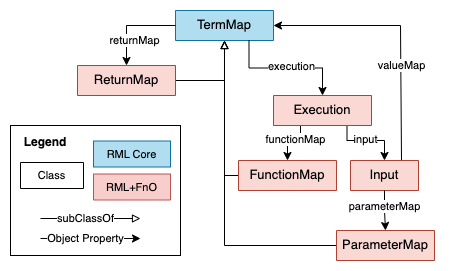

The diagram above was exported from draw.io. Its source (the exported page's mxGraphModel, read from the mxfile embedded in the PNG):
<mxGraphModel dx="1195" dy="643" grid="1" gridSize="10" guides="1" tooltips="1" connect="1" arrows="1" fold="1" page="1" pageScale="1" pageWidth="827" pageHeight="1169" math="0" shadow="0">
  <root>
    <mxCell id="lYXnIA4ZSYI6-IFGcwlS-0" />
    <mxCell id="lYXnIA4ZSYI6-IFGcwlS-1" parent="lYXnIA4ZSYI6-IFGcwlS-0" />
    <mxCell id="2SolIeOlyABbA-FUAn4q-0" value="" style="rounded=0;whiteSpace=wrap;html=1;labelBackgroundColor=none;fontSize=11;fontColor=#000000;strokeColor=none;" vertex="1" parent="lYXnIA4ZSYI6-IFGcwlS-1">
      <mxGeometry x="190" y="130" width="450" height="270" as="geometry" />
    </mxCell>
    <mxCell id="3iqvAPRSY7V6XijXy7tA-20" value="TermMap" style="swimlane;fontStyle=0;align=center;verticalAlign=top;childLayout=stackLayout;horizontal=1;startSize=30;horizontalStack=0;resizeParent=1;resizeLast=0;collapsible=1;marginBottom=0;rounded=0;shadow=0;strokeWidth=1;fillColor=#b1ddf0;strokeColor=#10739e;fontSize=13;" vertex="1" parent="lYXnIA4ZSYI6-IFGcwlS-1">
      <mxGeometry x="365" y="140" width="98" height="30" as="geometry">
        <mxRectangle x="230" y="140" width="160" height="26" as="alternateBounds" />
      </mxGeometry>
    </mxCell>
    <mxCell id="3iqvAPRSY7V6XijXy7tA-27" style="edgeStyle=orthogonalEdgeStyle;rounded=0;orthogonalLoop=1;jettySize=auto;html=1;entryX=0.5;entryY=1;entryDx=0;entryDy=0;fontSize=11;fontColor=#000000;startArrow=none;startFill=0;endArrow=block;endFill=0;exitX=1;exitY=0.5;exitDx=0;exitDy=0;" edge="1" parent="lYXnIA4ZSYI6-IFGcwlS-1" source="3iqvAPRSY7V6XijXy7tA-21" target="3iqvAPRSY7V6XijXy7tA-20">
      <mxGeometry relative="1" as="geometry">
        <Array as="points">
          <mxPoint x="414" y="210" />
        </Array>
      </mxGeometry>
    </mxCell>
    <mxCell id="3iqvAPRSY7V6XijXy7tA-21" value="ReturnMap" style="swimlane;fontStyle=0;align=center;verticalAlign=top;childLayout=stackLayout;horizontal=1;startSize=30;horizontalStack=0;resizeParent=1;resizeLast=0;collapsible=1;marginBottom=0;rounded=0;shadow=0;strokeWidth=1;fillColor=#fad9d5;strokeColor=#ae4132;fontSize=13;" vertex="1" parent="lYXnIA4ZSYI6-IFGcwlS-1">
      <mxGeometry x="267" y="195" width="98" height="30" as="geometry">
        <mxRectangle x="230" y="140" width="160" height="26" as="alternateBounds" />
      </mxGeometry>
    </mxCell>
    <mxCell id="3iqvAPRSY7V6XijXy7tA-22" style="edgeStyle=orthogonalEdgeStyle;rounded=0;orthogonalLoop=1;jettySize=auto;html=1;entryX=0.5;entryY=0;entryDx=0;entryDy=0;fontSize=11;fontColor=#000000;startArrow=none;startFill=0;endArrow=classic;endFill=1;exitX=0;exitY=0.5;exitDx=0;exitDy=0;" edge="1" parent="lYXnIA4ZSYI6-IFGcwlS-1" target="3iqvAPRSY7V6XijXy7tA-21" source="3iqvAPRSY7V6XijXy7tA-20">
      <mxGeometry relative="1" as="geometry">
        <mxPoint x="365" y="150" as="sourcePoint" />
        <Array as="points">
          <mxPoint x="316" y="155" />
        </Array>
      </mxGeometry>
    </mxCell>
    <mxCell id="3iqvAPRSY7V6XijXy7tA-23" value="returnMap" style="edgeLabel;html=1;align=center;verticalAlign=middle;resizable=0;points=[];fontSize=11;fontColor=#000000;" vertex="1" connectable="0" parent="3iqvAPRSY7V6XijXy7tA-22">
      <mxGeometry x="-0.0691" y="-1" relative="1" as="geometry">
        <mxPoint y="16" as="offset" />
      </mxGeometry>
    </mxCell>
    <mxCell id="3iqvAPRSY7V6XijXy7tA-24" style="edgeStyle=orthogonalEdgeStyle;rounded=0;orthogonalLoop=1;jettySize=auto;html=1;fontSize=11;fontColor=#000000;startArrow=none;startFill=0;endArrow=classic;endFill=1;entryX=0.5;entryY=0;entryDx=0;entryDy=0;exitX=0.75;exitY=1;exitDx=0;exitDy=0;" edge="1" parent="lYXnIA4ZSYI6-IFGcwlS-1" source="3iqvAPRSY7V6XijXy7tA-20" target="3iqvAPRSY7V6XijXy7tA-26">
      <mxGeometry relative="1" as="geometry">
        <mxPoint x="465" y="210" as="targetPoint" />
        <mxPoint x="389.9999999999998" y="210" as="sourcePoint" />
      </mxGeometry>
    </mxCell>
    <mxCell id="3iqvAPRSY7V6XijXy7tA-25" value="execution" style="edgeLabel;html=1;align=center;verticalAlign=middle;resizable=0;points=[];fontSize=11;fontColor=#000000;" vertex="1" connectable="0" parent="3iqvAPRSY7V6XijXy7tA-24">
      <mxGeometry x="-0.1609" relative="1" as="geometry">
        <mxPoint x="15" y="-2" as="offset" />
      </mxGeometry>
    </mxCell>
    <mxCell id="3iqvAPRSY7V6XijXy7tA-32" style="edgeStyle=orthogonalEdgeStyle;rounded=0;orthogonalLoop=1;jettySize=auto;html=1;entryX=0.5;entryY=0;entryDx=0;entryDy=0;fontSize=11;fontColor=#000000;startArrow=none;startFill=0;endArrow=classic;endFill=1;exitX=0.25;exitY=1;exitDx=0;exitDy=0;" edge="1" parent="lYXnIA4ZSYI6-IFGcwlS-1" source="3iqvAPRSY7V6XijXy7tA-26" target="3iqvAPRSY7V6XijXy7tA-28">
      <mxGeometry relative="1" as="geometry">
        <Array as="points">
          <mxPoint x="490" y="255" />
          <mxPoint x="490" y="270" />
          <mxPoint x="477" y="270" />
        </Array>
      </mxGeometry>
    </mxCell>
    <mxCell id="3iqvAPRSY7V6XijXy7tA-41" value="functionMap" style="edgeLabel;html=1;align=center;verticalAlign=middle;resizable=0;points=[];fontSize=11;fontColor=#000000;" vertex="1" connectable="0" parent="3iqvAPRSY7V6XijXy7tA-32">
      <mxGeometry x="-0.0848" y="-1" relative="1" as="geometry">
        <mxPoint as="offset" />
      </mxGeometry>
    </mxCell>
    <mxCell id="3iqvAPRSY7V6XijXy7tA-33" style="edgeStyle=orthogonalEdgeStyle;rounded=0;orthogonalLoop=1;jettySize=auto;html=1;entryX=0.5;entryY=0;entryDx=0;entryDy=0;fontSize=11;fontColor=#000000;startArrow=none;startFill=0;endArrow=classic;endFill=1;exitX=0.75;exitY=1;exitDx=0;exitDy=0;" edge="1" parent="lYXnIA4ZSYI6-IFGcwlS-1" source="3iqvAPRSY7V6XijXy7tA-26" target="3iqvAPRSY7V6XijXy7tA-29">
      <mxGeometry relative="1" as="geometry">
        <Array as="points">
          <mxPoint x="536" y="270" />
          <mxPoint x="574" y="270" />
        </Array>
      </mxGeometry>
    </mxCell>
    <mxCell id="3iqvAPRSY7V6XijXy7tA-40" value="input" style="edgeLabel;html=1;align=center;verticalAlign=middle;resizable=0;points=[];fontSize=11;fontColor=#000000;" vertex="1" connectable="0" parent="3iqvAPRSY7V6XijXy7tA-33">
      <mxGeometry x="0.299" y="1" relative="1" as="geometry">
        <mxPoint x="-14" as="offset" />
      </mxGeometry>
    </mxCell>
    <mxCell id="3iqvAPRSY7V6XijXy7tA-26" value="Execution" style="swimlane;fontStyle=0;align=center;verticalAlign=top;childLayout=stackLayout;horizontal=1;startSize=30;horizontalStack=0;resizeParent=1;resizeLast=0;collapsible=1;marginBottom=0;rounded=0;shadow=0;strokeWidth=1;fillColor=#fad9d5;strokeColor=#ae4132;fontSize=13;" vertex="1" parent="lYXnIA4ZSYI6-IFGcwlS-1">
      <mxGeometry x="463" y="225" width="98" height="30" as="geometry">
        <mxRectangle x="230" y="140" width="160" height="26" as="alternateBounds" />
      </mxGeometry>
    </mxCell>
    <mxCell id="3iqvAPRSY7V6XijXy7tA-31" style="edgeStyle=orthogonalEdgeStyle;rounded=0;orthogonalLoop=1;jettySize=auto;html=1;fontSize=11;fontColor=#000000;startArrow=none;startFill=0;endArrow=block;endFill=0;entryX=0.5;entryY=1;entryDx=0;entryDy=0;exitX=0;exitY=0.5;exitDx=0;exitDy=0;" edge="1" parent="lYXnIA4ZSYI6-IFGcwlS-1" source="3iqvAPRSY7V6XijXy7tA-28" target="3iqvAPRSY7V6XijXy7tA-20">
      <mxGeometry relative="1" as="geometry">
        <Array as="points">
          <mxPoint x="414" y="305" />
        </Array>
      </mxGeometry>
    </mxCell>
    <mxCell id="3iqvAPRSY7V6XijXy7tA-28" value="FunctionMap" style="swimlane;fontStyle=0;align=center;verticalAlign=top;childLayout=stackLayout;horizontal=1;startSize=30;horizontalStack=0;resizeParent=1;resizeLast=0;collapsible=1;marginBottom=0;rounded=0;shadow=0;strokeWidth=1;fillColor=#fad9d5;strokeColor=#ae4132;fontSize=13;" vertex="1" parent="lYXnIA4ZSYI6-IFGcwlS-1">
      <mxGeometry x="428" y="290" width="98" height="30" as="geometry">
        <mxRectangle x="230" y="140" width="160" height="26" as="alternateBounds" />
      </mxGeometry>
    </mxCell>
    <mxCell id="3iqvAPRSY7V6XijXy7tA-30" style="edgeStyle=orthogonalEdgeStyle;rounded=0;orthogonalLoop=1;jettySize=auto;html=1;entryX=1;entryY=0.5;entryDx=0;entryDy=0;fontSize=11;fontColor=#000000;startArrow=none;startFill=0;endArrow=classic;endFill=1;exitX=0.75;exitY=0;exitDx=0;exitDy=0;" edge="1" parent="lYXnIA4ZSYI6-IFGcwlS-1" source="3iqvAPRSY7V6XijXy7tA-29" target="3iqvAPRSY7V6XijXy7tA-20">
      <mxGeometry relative="1" as="geometry">
        <Array as="points">
          <mxPoint x="590" y="290" />
          <mxPoint x="590" y="155" />
        </Array>
      </mxGeometry>
    </mxCell>
    <mxCell id="3iqvAPRSY7V6XijXy7tA-34" value="valueMap" style="edgeLabel;html=1;align=center;verticalAlign=middle;resizable=0;points=[];fontSize=11;fontColor=#000000;" vertex="1" connectable="0" parent="3iqvAPRSY7V6XijXy7tA-30">
      <mxGeometry x="-0.267" y="-1" relative="1" as="geometry">
        <mxPoint as="offset" />
      </mxGeometry>
    </mxCell>
    <mxCell id="3iqvAPRSY7V6XijXy7tA-29" value="Input" style="swimlane;fontStyle=0;align=center;verticalAlign=top;childLayout=stackLayout;horizontal=1;startSize=30;horizontalStack=0;resizeParent=1;resizeLast=0;collapsible=1;marginBottom=0;rounded=0;shadow=0;strokeWidth=1;fillColor=#fad9d5;strokeColor=#ae4132;fontSize=13;" vertex="1" parent="lYXnIA4ZSYI6-IFGcwlS-1">
      <mxGeometry x="540" y="290" width="68" height="30" as="geometry">
        <mxRectangle x="230" y="140" width="160" height="26" as="alternateBounds" />
      </mxGeometry>
    </mxCell>
    <mxCell id="3iqvAPRSY7V6XijXy7tA-36" style="edgeStyle=orthogonalEdgeStyle;rounded=0;orthogonalLoop=1;jettySize=auto;html=1;entryX=0.5;entryY=0;entryDx=0;entryDy=0;fontSize=11;fontColor=#000000;startArrow=none;startFill=0;endArrow=classic;endFill=1;exitX=0.5;exitY=1;exitDx=0;exitDy=0;" edge="1" parent="lYXnIA4ZSYI6-IFGcwlS-1" target="3iqvAPRSY7V6XijXy7tA-38" source="3iqvAPRSY7V6XijXy7tA-29">
      <mxGeometry relative="1" as="geometry">
        <mxPoint x="575" y="320" as="sourcePoint" />
      </mxGeometry>
    </mxCell>
    <mxCell id="3iqvAPRSY7V6XijXy7tA-37" value="parameterMap" style="edgeLabel;html=1;align=center;verticalAlign=middle;resizable=0;points=[];fontSize=11;fontColor=#000000;" vertex="1" connectable="0" parent="3iqvAPRSY7V6XijXy7tA-36">
      <mxGeometry x="-0.2115" relative="1" as="geometry">
        <mxPoint as="offset" />
      </mxGeometry>
    </mxCell>
    <mxCell id="3iqvAPRSY7V6XijXy7tA-39" style="edgeStyle=orthogonalEdgeStyle;rounded=0;orthogonalLoop=1;jettySize=auto;html=1;fontSize=11;fontColor=#000000;startArrow=none;startFill=0;endArrow=block;endFill=0;entryX=0.5;entryY=1;entryDx=0;entryDy=0;" edge="1" parent="lYXnIA4ZSYI6-IFGcwlS-1" source="3iqvAPRSY7V6XijXy7tA-38" target="3iqvAPRSY7V6XijXy7tA-20">
      <mxGeometry relative="1" as="geometry">
        <mxPoint x="410" y="170" as="targetPoint" />
      </mxGeometry>
    </mxCell>
    <mxCell id="3iqvAPRSY7V6XijXy7tA-38" value="ParameterMap" style="swimlane;fontStyle=0;align=center;verticalAlign=top;childLayout=stackLayout;horizontal=1;startSize=30;horizontalStack=0;resizeParent=1;resizeLast=0;collapsible=1;marginBottom=0;rounded=0;shadow=0;strokeWidth=1;fillColor=#fad9d5;strokeColor=#ae4132;fontSize=13;" vertex="1" parent="lYXnIA4ZSYI6-IFGcwlS-1">
      <mxGeometry x="526" y="360" width="98" height="30" as="geometry">
        <mxRectangle x="230" y="140" width="160" height="26" as="alternateBounds" />
      </mxGeometry>
    </mxCell>
    <mxCell id="tK8vUXihnrttVJLiKpUJ-0" value="" style="whiteSpace=wrap;html=1;" vertex="1" parent="lYXnIA4ZSYI6-IFGcwlS-1">
      <mxGeometry x="200" y="255" width="170" height="130" as="geometry" />
    </mxCell>
    <mxCell id="tK8vUXihnrttVJLiKpUJ-1" value="&lt;b&gt;Legend&lt;/b&gt;" style="text;html=1;strokeColor=none;fillColor=none;align=center;verticalAlign=middle;whiteSpace=wrap;rounded=0;" vertex="1" parent="lYXnIA4ZSYI6-IFGcwlS-1">
      <mxGeometry x="205" y="262.3699999999999" width="60" height="20" as="geometry" />
    </mxCell>
    <mxCell id="tK8vUXihnrttVJLiKpUJ-2" value="Class" style="swimlane;fontStyle=0;align=center;verticalAlign=top;childLayout=stackLayout;horizontal=1;startSize=26;horizontalStack=0;resizeParent=1;resizeLast=0;collapsible=1;marginBottom=0;rounded=0;shadow=0;strokeWidth=1;fontSize=11;" vertex="1" parent="lYXnIA4ZSYI6-IFGcwlS-1">
      <mxGeometry x="210" y="292" width="63" height="26" as="geometry">
        <mxRectangle x="340" y="380" width="170" height="26" as="alternateBounds" />
      </mxGeometry>
    </mxCell>
    <mxCell id="tK8vUXihnrttVJLiKpUJ-3" value="RML+FnO" style="swimlane;fontStyle=0;align=center;verticalAlign=top;childLayout=stackLayout;horizontal=1;startSize=26;horizontalStack=0;resizeParent=1;resizeLast=0;collapsible=1;marginBottom=0;rounded=0;shadow=0;strokeWidth=1;fillColor=#f8cecc;strokeColor=#b85450;fontSize=11;" vertex="1" parent="lYXnIA4ZSYI6-IFGcwlS-1">
      <mxGeometry x="283" y="303.5" width="77" height="26" as="geometry">
        <mxRectangle x="340" y="380" width="170" height="26" as="alternateBounds" />
      </mxGeometry>
    </mxCell>
    <mxCell id="tK8vUXihnrttVJLiKpUJ-4" style="edgeStyle=orthogonalEdgeStyle;rounded=0;orthogonalLoop=1;jettySize=auto;html=1;endArrow=block;endFill=0;" edge="1" parent="lYXnIA4ZSYI6-IFGcwlS-1">
      <mxGeometry x="-121" y="236.7100000000001" as="geometry">
        <Array as="points">
          <mxPoint x="250" y="348" />
          <mxPoint x="250" y="348" />
        </Array>
        <mxPoint x="230" y="348" as="sourcePoint" />
        <mxPoint x="330" y="348" as="targetPoint" />
      </mxGeometry>
    </mxCell>
    <mxCell id="tK8vUXihnrttVJLiKpUJ-5" value="subClassOf" style="edgeLabel;html=1;align=center;verticalAlign=middle;resizable=0;points=[];" vertex="1" connectable="0" parent="tK8vUXihnrttVJLiKpUJ-4">
      <mxGeometry x="-0.1077" relative="1" as="geometry">
        <mxPoint as="offset" />
      </mxGeometry>
    </mxCell>
    <mxCell id="tK8vUXihnrttVJLiKpUJ-6" style="edgeStyle=orthogonalEdgeStyle;rounded=0;orthogonalLoop=1;jettySize=auto;html=1;endArrow=classic;endFill=1;" edge="1" parent="lYXnIA4ZSYI6-IFGcwlS-1">
      <mxGeometry x="-121" y="230.9600000000001" as="geometry">
        <Array as="points">
          <mxPoint x="230" y="368.21000000000004" />
          <mxPoint x="285" y="368.21000000000004" />
        </Array>
        <mxPoint x="230" y="367.96000000000026" as="sourcePoint" />
        <mxPoint x="330" y="368" as="targetPoint" />
      </mxGeometry>
    </mxCell>
    <mxCell id="tK8vUXihnrttVJLiKpUJ-7" value="Object Property" style="edgeLabel;html=1;align=center;verticalAlign=middle;resizable=0;points=[];" vertex="1" connectable="0" parent="tK8vUXihnrttVJLiKpUJ-6">
      <mxGeometry x="-0.1077" relative="1" as="geometry">
        <mxPoint as="offset" />
      </mxGeometry>
    </mxCell>
    <mxCell id="tK8vUXihnrttVJLiKpUJ-8" value="RML Core" style="swimlane;fontStyle=0;align=center;verticalAlign=top;childLayout=stackLayout;horizontal=1;startSize=26;horizontalStack=0;resizeParent=1;resizeLast=0;collapsible=1;marginBottom=0;rounded=0;shadow=0;strokeWidth=1;fillColor=#b1ddf0;strokeColor=#10739e;fontSize=11;" vertex="1" parent="lYXnIA4ZSYI6-IFGcwlS-1">
      <mxGeometry x="283" y="270.5" width="77" height="26" as="geometry">
        <mxRectangle x="340" y="380" width="170" height="26" as="alternateBounds" />
      </mxGeometry>
    </mxCell>
  </root>
</mxGraphModel>